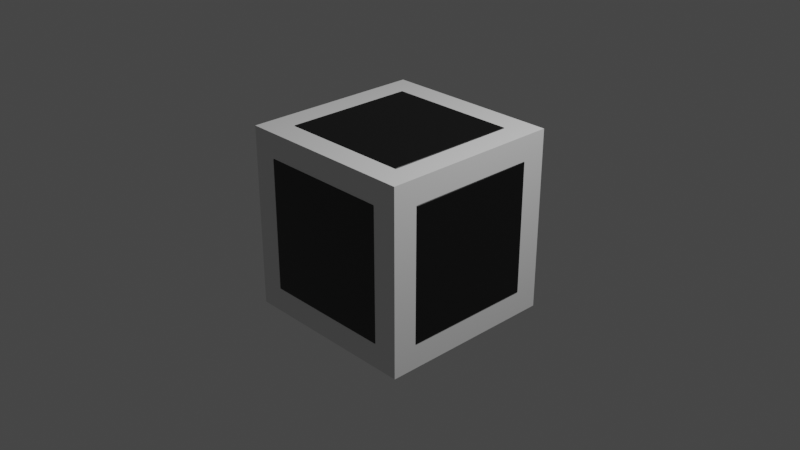 # Source: game_block2.blend  (saved by Blender 2.91.10; exported with 4.5.12 LTS)
import bpy
from mathutils import Matrix  # noqa: F401  (used for matrix-valued properties, if any)

bpy.ops.wm.read_factory_settings(use_empty=True)
scene = bpy.context.scene
scene.name = 'Scene'

# ---- collections
col_collection = bpy.data.collections.new('Collection'); scene.collection.children.link(col_collection)

# ---- materials (node trees are filled in below, after node groups)
mat_material = bpy.data.materials.new('Material')
mat_material.alpha_threshold = 0.0
mat_material.use_transparent_shadow = False
mat_material.line_color = (0.0, 0.0, 0.0, 1.0)

# ---- material node trees
mat_material.use_nodes = True; mat_material.node_tree.nodes.clear()
_N = mat_material.node_tree.nodes; _L = mat_material.node_tree.links
n0 = _N.new('ShaderNodeOutputMaterial'); n0.name = 'Material Output'; n0.location = (300, 300)
n1 = _N.new('ShaderNodeBsdfPrincipled'); n1.name = 'Principled BSDF'; n1.location = (10, 300)
n1.distribution = 'GGX'
n1.subsurface_method = 'BURLEY'
n1.inputs[0].default_value = (0.06043, 0.06043, 0.06043, 1.0)
n1.inputs[1].default_value = 1.0
n1.inputs[2].default_value = 0.4
n1.inputs[3].default_value = 1.45
n1.inputs[27].default_value = (0.0, 0.0, 0.0, 1.0)
n1.inputs[28].default_value = 1.0
_L.new(n1.outputs[0], n0.inputs[0])
n0.is_active_output = True

# ---- world
world_world = bpy.data.worlds.new('World'); scene.world = world_world
world_world.use_nodes = True; world_world.node_tree.nodes.clear()
_N = world_world.node_tree.nodes; _L = world_world.node_tree.links
n0 = _N.new('ShaderNodeOutputWorld'); n0.name = 'World Output'; n0.location = (300, 300)
n1 = _N.new('ShaderNodeBackground'); n1.name = 'Background'; n1.location = (10, 300)
n1.inputs[0].default_value = (0.05088, 0.05088, 0.05088, 1.0)
_L.new(n1.outputs[0], n0.inputs[0])
n0.is_active_output = True
world_world.color = (0.05088, 0.05088, 0.05088)
world_world.use_sun_shadow = False
world_world.sun_shadow_jitter_overblur = 0.0

# ---- cameras
cam_camera = bpy.data.cameras.new('Camera')
cam_camera.clip_end = 100.0
cam_camera.ortho_scale = 7.314

# ---- lights
light_light = bpy.data.lights.new('Light', 'POINT')
light_light.transmission_factor = 0.0
light_light.energy = 1000.0
light_light.shadow_soft_size = 0.1
light_light.shadow_maximum_resolution = 0.006
light_light.use_absolute_resolution = True

# ---- meshes
me_cube = bpy.data.meshes.new('Cube')
me_cube.from_pydata([(-1.0, -1.0, -1.0), (-1.0, -1.0, 1.0), (-1.0, 1.0, -1.0), (-1.0, 1.0, 1.0), (1.0, -1.0, -1.0), (1.0, -1.0, 1.0), (1.0, 1.0, -1.0), (1.0, 1.0, 1.0)], [], [(0, 1, 3, 2), (2, 3, 7, 6), (6, 7, 5, 4), (4, 5, 1, 0), (2, 6, 4, 0), (7, 3, 1, 5)])
_uv = me_cube.uv_layers.new(name='UVMap')
_uv.uv.foreach_set('vector', [0.375, 0.0, 0.625, 0.0, 0.625, 0.25, 0.375, 0.25, 0.375, 0.25, 0.625, 0.25, 0.625, 0.5, 0.375, 0.5, 0.375, 0.5, 0.625, 0.5, 0.625, 0.75, 0.375, 0.75, 0.375, 0.75, 0.625, 0.75, 0.625, 1.0, 0.375, 1.0, 0.125, 0.5, 0.375, 0.5, 0.375, 0.75, 0.125, 0.75, 0.625, 0.5, 0.875, 0.5, 0.875, 0.75, 0.625, 0.75])
me_cube.use_remesh_fix_poles = True
me_cube.use_remesh_preserve_attributes = False
me_cube.use_mirror_vertex_groups = False
me_cube.update()
me_cube_001 = bpy.data.meshes.new('Cube.001')
me_cube_001.from_pydata([(-0.7195, -0.7195, -1.0), (-0.7195, -1.0, -0.7195), (-1.0, -0.7195, -0.7195), (-0.7195, -1.0, 0.7195), (-0.7195, -0.7195, 1.0), (-1.0, -0.7195, 0.7195), (-0.7195, 0.7195, -1.0), (-1.0, 0.7195, -0.7195), (-0.7195, 1.0, -0.7195), (-0.7195, 0.7195, 1.0), (-0.7195, 1.0, 0.7195), (-1.0, 0.7195, 0.7195), (0.7195, -0.7195, -1.0), (1.0, -0.7195, -0.7195), (0.7195, -1.0, -0.7195), (0.7195, -0.7195, 1.0), (0.7195, -1.0, 0.7195), (1.0, -0.7195, 0.7195), (0.7195, 0.7195, -1.0), (0.7195, 1.0, -0.7195), (1.0, 0.7195, -0.7195), (0.7195, 0.7195, 1.0), (1.0, 0.7195, 0.7195), (0.7195, 1.0, 0.7195)], [], [(14, 16, 3, 1), (20, 22, 17, 13), (21, 9, 4, 15), (2, 5, 11, 7), (8, 10, 23, 19), (0, 1, 2), (3, 4, 5), (6, 7, 8), (9, 10, 11), (12, 13, 14), (15, 16, 17), (18, 19, 20), (21, 22, 23), (6, 0, 2, 7), (1, 3, 5, 2), (4, 9, 11, 5), (10, 8, 7, 11), (18, 6, 8, 19), (9, 21, 23, 10), (22, 20, 19, 23), (12, 18, 20, 13), (21, 15, 17, 22), (16, 14, 13, 17), (0, 12, 14, 1), (15, 4, 3, 16), (6, 18, 12, 0)])
_uv = me_cube_001.uv_layers.new(name='UVMap')
_uv.uv.foreach_set('vector', [0.4101, 0.7851, 0.5899, 0.7851, 0.5899, 0.9649, 0.4101, 0.9649, 0.4101, 0.5351, 0.5899, 0.5351, 0.5899, 0.7149, 0.4101, 0.7149, 0.6601, 0.5351, 0.8399, 0.5351, 0.8399, 0.7149, 0.6601, 0.7149, 0.4101, 0.03506, 0.5899, 0.03506, 0.5899, 0.2149, 0.4101, 0.2149, 0.4101, 0.2851, 0.5899, 0.2851, 0.5899, 0.4649, 0.4101, 0.4649, 0.1601, 0.7149, 0.1601, 0.75, 0.125, 0.7149, 0.5899, 0.9649, 0.625, 0.9649, 0.5899, 1.0, 0.1601, 0.5351, 0.125, 0.5351, 0.1601, 0.5, 0.625, 0.2851, 0.625, 0.2851, 0.5899, 0.25, 0.3399, 0.7149, 0.375, 0.7149, 0.3399, 0.75, 0.625, 0.7851, 0.625, 0.7851, 0.5899, 0.75, 0.3399, 0.5351, 0.3399, 0.5, 0.375, 0.5351, 0.625, 0.5351, 0.625, 0.5351, 0.5899, 0.5, 0.1601, 0.5351, 0.1601, 0.7149, 0.125, 0.7149, 0.125, 0.5351, 0.4101, 0.0, 0.5899, 0.0, 0.5899, 0.03506, 0.4101, 0.03506, 0.625, 0.03506, 0.625, 0.2149, 0.5899, 0.2149, 0.5899, 0.03506, 0.5899, 0.2851, 0.4101, 0.2851, 0.4101, 0.2149, 0.5899, 0.2149, 0.3399, 0.5351, 0.1601, 0.5351, 0.1601, 0.5, 0.3399, 0.5, 0.625, 0.2851, 0.625, 0.4649, 0.5899, 0.4649, 0.5899, 0.2851, 0.5899, 0.5351, 0.4101, 0.5351, 0.4101, 0.4649, 0.5899, 0.4649, 0.3399, 0.7149, 0.3399, 0.5351, 0.4101, 0.5351, 0.4101, 0.7149, 0.6601, 0.5351, 0.6601, 0.7149, 0.5899, 0.7149, 0.5899, 0.5351, 0.5899, 0.7851, 0.4101, 0.7851, 0.4101, 0.7149, 0.5899, 0.7149, 0.1601, 0.7149, 0.3399, 0.7149, 0.3399, 0.75, 0.1601, 0.75, 0.625, 0.7851, 0.625, 0.9649, 0.5899, 0.9649, 0.5899, 0.7851, 0.1601, 0.5351, 0.3399, 0.5351, 0.3399, 0.7149, 0.1601, 0.7149])
me_cube_001.materials.append(mat_material)
me_cube_001.use_remesh_fix_poles = True
me_cube_001.use_remesh_preserve_attributes = False
me_cube_001.use_mirror_vertex_groups = False
me_cube_001.update()

# ---- objects
ob_light = bpy.data.objects.new('Light', light_light)
ob_camera = bpy.data.objects.new('Camera', cam_camera)
ob_cube = bpy.data.objects.new('Cube', me_cube)
ob_cube_001 = bpy.data.objects.new('Cube.001', me_cube_001)

# ---- transforms, parenting, visibility, modifiers, constraints
ob_light.location = (4.076, 1.005, 5.904)
ob_light.rotation_euler = (0.6503, 0.05522, 1.866)
ob_light.lock_rotations_4d = False
ob_light.empty_display_type = 'ARROWS'
ob_light.color = (0.0, 0.0, 0.0, 0.0)
ob_light.lineart.crease_threshold = 0.0
ob_camera.location = (7.359, -6.926, 4.958)
ob_camera.rotation_euler = (1.109, 0.0, 0.8149)
ob_camera.lock_rotations_4d = False
ob_camera.empty_display_type = 'ARROWS'
ob_camera.color = (0.0, 0.0, 0.0, 0.0)
ob_camera.display_type = 'WIRE'
ob_camera.lineart.crease_threshold = 0.0
ob_cube.location = (0.0, 0.0, 0.0)
ob_cube.scale = (0.994, 0.994, 0.994)
ob_cube.lineart.crease_threshold = 0.0
ob_cube_001.location = (0.0, 0.0, 0.0)
ob_cube_001.lineart.crease_threshold = 0.0

# ---- collection membership
col_collection.objects.link(ob_light)
col_collection.objects.link(ob_camera)
col_collection.objects.link(ob_cube)
col_collection.objects.link(ob_cube_001)

# ---- scene / render settings (as saved in the file)
scene.camera = ob_camera
scene.frame_start = 1; scene.frame_end = 250; scene.frame_set(1)
scene.render.engine = 'BLENDER_EEVEE_NEXT'
scene.cycles.use_denoising = False
scene.cycles.samples = 128
scene.cycles.sampling_pattern = 'TABULATED_SOBOL'
scene.cycles.use_adaptive_sampling = False
scene.cycles.use_light_tree = False
scene.view_settings.view_transform = 'Filmic'
bpy.context.view_layer.update()

